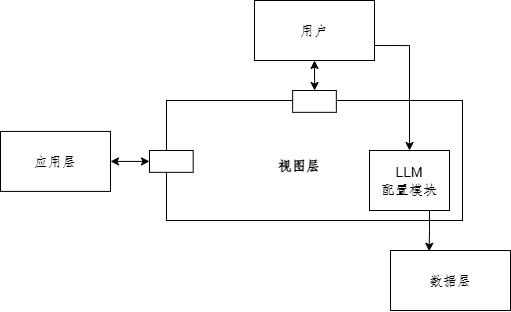

The diagram above was exported from draw.io. Its source (the exported page's mxGraphModel, read from the mxfile embedded in the PNG):
<mxGraphModel dx="705" dy="2104" grid="1" gridSize="10" guides="1" tooltips="1" connect="1" arrows="1" fold="1" page="1" pageScale="1" pageWidth="827" pageHeight="1169" math="0" shadow="0">
  <root>
    <mxCell id="0" />
    <mxCell id="1" parent="0" />
    <mxCell id="2" value="" style="rounded=0;whiteSpace=wrap;html=1;" vertex="1" parent="1">
      <mxGeometry x="226" y="-290" width="296" height="120" as="geometry" />
    </mxCell>
    <mxCell id="3" value="LLM&lt;div&gt;配置模块&lt;/div&gt;" style="rounded=0;whiteSpace=wrap;html=1;" vertex="1" parent="1">
      <mxGeometry x="429" y="-240" width="80" height="60" as="geometry" />
    </mxCell>
    <mxCell id="4" value="&lt;font size=&quot;1&quot;&gt;&lt;b&gt;视图层&lt;/b&gt;&lt;/font&gt;" style="text;html=1;align=center;verticalAlign=middle;whiteSpace=wrap;rounded=0;" vertex="1" parent="1">
      <mxGeometry x="304" y="-240" width="110" height="30" as="geometry" />
    </mxCell>
    <mxCell id="5" style="edgeStyle=orthogonalEdgeStyle;rounded=0;orthogonalLoop=1;jettySize=auto;html=1;exitX=0.5;exitY=1;exitDx=0;exitDy=0;startArrow=classic;startFill=1;" edge="1" source="7" target="11" parent="1">
      <mxGeometry relative="1" as="geometry">
        <mxPoint x="373.6896551724137" y="-300" as="targetPoint" />
      </mxGeometry>
    </mxCell>
    <mxCell id="6" style="edgeStyle=orthogonalEdgeStyle;rounded=0;orthogonalLoop=1;jettySize=auto;html=1;exitX=1;exitY=0.75;exitDx=0;exitDy=0;" edge="1" source="7" target="3" parent="1">
      <mxGeometry relative="1" as="geometry" />
    </mxCell>
    <mxCell id="7" value="用户" style="rounded=0;whiteSpace=wrap;html=1;" vertex="1" parent="1">
      <mxGeometry x="314" y="-390" width="120" height="60" as="geometry" />
    </mxCell>
    <mxCell id="8" style="edgeStyle=orthogonalEdgeStyle;rounded=0;orthogonalLoop=1;jettySize=auto;html=1;exitX=1;exitY=0.5;exitDx=0;exitDy=0;entryX=0;entryY=0.5;entryDx=0;entryDy=0;startArrow=classic;startFill=1;" edge="1" source="9" target="13" parent="1">
      <mxGeometry relative="1" as="geometry" />
    </mxCell>
    <mxCell id="9" value="应用层" style="rounded=0;whiteSpace=wrap;html=1;" vertex="1" parent="1">
      <mxGeometry x="60" y="-259.08" width="110" height="60" as="geometry" />
    </mxCell>
    <mxCell id="10" value="数据层" style="rounded=0;whiteSpace=wrap;html=1;" vertex="1" parent="1">
      <mxGeometry x="450" y="-140" width="120" height="60" as="geometry" />
    </mxCell>
    <mxCell id="11" value="" style="rounded=0;whiteSpace=wrap;html=1;" vertex="1" parent="1">
      <mxGeometry x="352.15" y="-300" width="43.69" height="21.84" as="geometry" />
    </mxCell>
    <mxCell id="12" style="edgeStyle=orthogonalEdgeStyle;rounded=0;orthogonalLoop=1;jettySize=auto;html=1;exitX=0.75;exitY=1;exitDx=0;exitDy=0;entryX=0.322;entryY=0.013;entryDx=0;entryDy=0;entryPerimeter=0;" edge="1" source="3" target="10" parent="1">
      <mxGeometry relative="1" as="geometry" />
    </mxCell>
    <mxCell id="13" value="" style="rounded=0;whiteSpace=wrap;html=1;" vertex="1" parent="1">
      <mxGeometry x="208.99999999999997" y="-240" width="43.69" height="21.84" as="geometry" />
    </mxCell>
  </root>
</mxGraphModel>